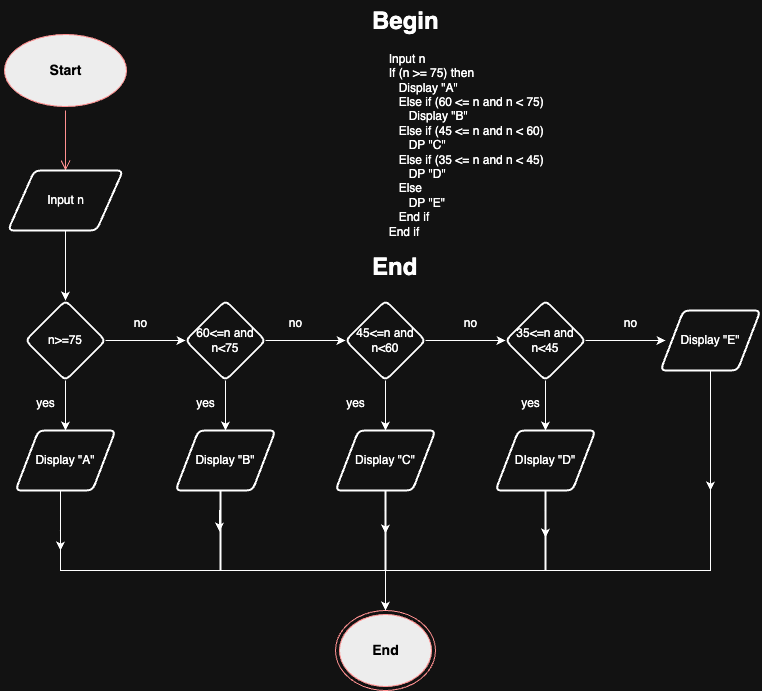

The diagram above was exported from draw.io. Its source (the exported page's mxGraphModel, read from the mxfile embedded in the PNG):
<mxGraphModel dx="946" dy="577" grid="1" gridSize="10" guides="1" tooltips="1" connect="1" arrows="1" fold="1" page="1" pageScale="1" pageWidth="827" pageHeight="1169" math="0" shadow="0">
  <root>
    <mxCell id="0" />
    <mxCell id="1" parent="0" />
    <mxCell id="QkPToVSu8ifDLalpyBJ6-1" value="&lt;font style=&quot;font-size: 14px; color: light-dark(rgb(0, 0, 0), rgb(0, 0, 0));&quot;&gt;&lt;b&gt;Start&lt;/b&gt;&lt;/font&gt;" style="ellipse;html=1;shape=startState;fillColor=#000000;strokeColor=#ff0000;" vertex="1" parent="1">
      <mxGeometry x="110" y="30" width="130" height="80" as="geometry" />
    </mxCell>
    <mxCell id="QkPToVSu8ifDLalpyBJ6-2" value="" style="edgeStyle=orthogonalEdgeStyle;html=1;verticalAlign=bottom;endArrow=open;endSize=8;strokeColor=#ff0000;rounded=0;" edge="1" source="QkPToVSu8ifDLalpyBJ6-1" parent="1">
      <mxGeometry relative="1" as="geometry">
        <mxPoint x="175" y="170" as="targetPoint" />
      </mxGeometry>
    </mxCell>
    <mxCell id="QkPToVSu8ifDLalpyBJ6-7" value="" style="edgeStyle=orthogonalEdgeStyle;rounded=0;orthogonalLoop=1;jettySize=auto;html=1;" edge="1" parent="1" source="QkPToVSu8ifDLalpyBJ6-3" target="QkPToVSu8ifDLalpyBJ6-6">
      <mxGeometry relative="1" as="geometry" />
    </mxCell>
    <mxCell id="QkPToVSu8ifDLalpyBJ6-3" value="Input n" style="shape=parallelogram;html=1;strokeWidth=2;perimeter=parallelogramPerimeter;whiteSpace=wrap;rounded=1;arcSize=12;size=0.23;" vertex="1" parent="1">
      <mxGeometry x="117.5" y="170" width="115" height="60" as="geometry" />
    </mxCell>
    <mxCell id="QkPToVSu8ifDLalpyBJ6-8" style="edgeStyle=orthogonalEdgeStyle;rounded=0;orthogonalLoop=1;jettySize=auto;html=1;" edge="1" parent="1" source="QkPToVSu8ifDLalpyBJ6-6">
      <mxGeometry relative="1" as="geometry">
        <mxPoint x="175" y="430" as="targetPoint" />
      </mxGeometry>
    </mxCell>
    <mxCell id="QkPToVSu8ifDLalpyBJ6-16" value="" style="edgeStyle=orthogonalEdgeStyle;rounded=0;orthogonalLoop=1;jettySize=auto;html=1;" edge="1" parent="1" source="QkPToVSu8ifDLalpyBJ6-6" target="QkPToVSu8ifDLalpyBJ6-15">
      <mxGeometry relative="1" as="geometry" />
    </mxCell>
    <mxCell id="QkPToVSu8ifDLalpyBJ6-6" value="n&amp;gt;=75" style="rhombus;whiteSpace=wrap;html=1;strokeWidth=2;rounded=1;arcSize=12;" vertex="1" parent="1">
      <mxGeometry x="135" y="300" width="80" height="80" as="geometry" />
    </mxCell>
    <mxCell id="QkPToVSu8ifDLalpyBJ6-9" value="Display &quot;A&quot;" style="shape=parallelogram;html=1;strokeWidth=2;perimeter=parallelogramPerimeter;whiteSpace=wrap;rounded=1;arcSize=12;size=0.23;" vertex="1" parent="1">
      <mxGeometry x="125" y="430" width="100" height="60" as="geometry" />
    </mxCell>
    <mxCell id="QkPToVSu8ifDLalpyBJ6-10" value="yes" style="text;html=1;align=center;verticalAlign=middle;resizable=0;points=[];autosize=1;strokeColor=none;fillColor=none;" vertex="1" parent="1">
      <mxGeometry x="135" y="388" width="40" height="30" as="geometry" />
    </mxCell>
    <mxCell id="QkPToVSu8ifDLalpyBJ6-18" style="edgeStyle=orthogonalEdgeStyle;rounded=0;orthogonalLoop=1;jettySize=auto;html=1;entryX=0.5;entryY=0;entryDx=0;entryDy=0;" edge="1" parent="1" source="QkPToVSu8ifDLalpyBJ6-15" target="QkPToVSu8ifDLalpyBJ6-19">
      <mxGeometry relative="1" as="geometry">
        <mxPoint x="335" y="420" as="targetPoint" />
      </mxGeometry>
    </mxCell>
    <mxCell id="QkPToVSu8ifDLalpyBJ6-22" value="" style="edgeStyle=orthogonalEdgeStyle;rounded=0;orthogonalLoop=1;jettySize=auto;html=1;" edge="1" parent="1" source="QkPToVSu8ifDLalpyBJ6-15" target="QkPToVSu8ifDLalpyBJ6-21">
      <mxGeometry relative="1" as="geometry" />
    </mxCell>
    <mxCell id="QkPToVSu8ifDLalpyBJ6-15" value="60&amp;lt;=n and&lt;div&gt;n&amp;lt;75&lt;/div&gt;" style="rhombus;whiteSpace=wrap;html=1;strokeWidth=2;rounded=1;arcSize=12;" vertex="1" parent="1">
      <mxGeometry x="295" y="300" width="80" height="80" as="geometry" />
    </mxCell>
    <mxCell id="QkPToVSu8ifDLalpyBJ6-17" value="no" style="text;html=1;align=center;verticalAlign=middle;resizable=0;points=[];autosize=1;strokeColor=none;fillColor=none;" vertex="1" parent="1">
      <mxGeometry x="230" y="308" width="40" height="30" as="geometry" />
    </mxCell>
    <mxCell id="QkPToVSu8ifDLalpyBJ6-19" value="Display &quot;B&quot;" style="shape=parallelogram;html=1;strokeWidth=2;perimeter=parallelogramPerimeter;whiteSpace=wrap;rounded=1;arcSize=12;size=0.23;" vertex="1" parent="1">
      <mxGeometry x="285" y="430" width="100" height="60" as="geometry" />
    </mxCell>
    <mxCell id="QkPToVSu8ifDLalpyBJ6-20" value="yes" style="text;html=1;align=center;verticalAlign=middle;resizable=0;points=[];autosize=1;strokeColor=none;fillColor=none;" vertex="1" parent="1">
      <mxGeometry x="295" y="388" width="40" height="30" as="geometry" />
    </mxCell>
    <mxCell id="QkPToVSu8ifDLalpyBJ6-24" style="edgeStyle=orthogonalEdgeStyle;rounded=0;orthogonalLoop=1;jettySize=auto;html=1;" edge="1" parent="1" source="QkPToVSu8ifDLalpyBJ6-21">
      <mxGeometry relative="1" as="geometry">
        <mxPoint x="495" y="430" as="targetPoint" />
      </mxGeometry>
    </mxCell>
    <mxCell id="QkPToVSu8ifDLalpyBJ6-27" value="" style="edgeStyle=orthogonalEdgeStyle;rounded=0;orthogonalLoop=1;jettySize=auto;html=1;" edge="1" parent="1" source="QkPToVSu8ifDLalpyBJ6-21" target="QkPToVSu8ifDLalpyBJ6-26">
      <mxGeometry relative="1" as="geometry" />
    </mxCell>
    <mxCell id="QkPToVSu8ifDLalpyBJ6-21" value="45&amp;lt;=n and&lt;div&gt;n&amp;lt;60&lt;/div&gt;" style="rhombus;whiteSpace=wrap;html=1;strokeWidth=2;rounded=1;arcSize=12;" vertex="1" parent="1">
      <mxGeometry x="455" y="300" width="80" height="80" as="geometry" />
    </mxCell>
    <mxCell id="QkPToVSu8ifDLalpyBJ6-23" value="no" style="text;html=1;align=center;verticalAlign=middle;resizable=0;points=[];autosize=1;strokeColor=none;fillColor=none;" vertex="1" parent="1">
      <mxGeometry x="385" y="308" width="40" height="30" as="geometry" />
    </mxCell>
    <mxCell id="QkPToVSu8ifDLalpyBJ6-25" value="Display &quot;C&quot;" style="shape=parallelogram;html=1;strokeWidth=2;perimeter=parallelogramPerimeter;whiteSpace=wrap;rounded=1;arcSize=12;size=0.23;" vertex="1" parent="1">
      <mxGeometry x="445" y="430" width="100" height="60" as="geometry" />
    </mxCell>
    <mxCell id="QkPToVSu8ifDLalpyBJ6-30" style="edgeStyle=orthogonalEdgeStyle;rounded=0;orthogonalLoop=1;jettySize=auto;html=1;" edge="1" parent="1" source="QkPToVSu8ifDLalpyBJ6-26">
      <mxGeometry relative="1" as="geometry">
        <mxPoint x="655" y="430" as="targetPoint" />
      </mxGeometry>
    </mxCell>
    <mxCell id="QkPToVSu8ifDLalpyBJ6-34" value="" style="edgeStyle=orthogonalEdgeStyle;rounded=0;orthogonalLoop=1;jettySize=auto;html=1;" edge="1" parent="1" source="QkPToVSu8ifDLalpyBJ6-26">
      <mxGeometry relative="1" as="geometry">
        <mxPoint x="775" y="340" as="targetPoint" />
      </mxGeometry>
    </mxCell>
    <mxCell id="QkPToVSu8ifDLalpyBJ6-26" value="35&amp;lt;=n and&lt;div&gt;n&amp;lt;45&lt;/div&gt;" style="rhombus;whiteSpace=wrap;html=1;strokeWidth=2;rounded=1;arcSize=12;" vertex="1" parent="1">
      <mxGeometry x="615" y="300" width="80" height="80" as="geometry" />
    </mxCell>
    <mxCell id="QkPToVSu8ifDLalpyBJ6-28" value="yes" style="text;html=1;align=center;verticalAlign=middle;resizable=0;points=[];autosize=1;strokeColor=none;fillColor=none;" vertex="1" parent="1">
      <mxGeometry x="445" y="388" width="40" height="30" as="geometry" />
    </mxCell>
    <mxCell id="QkPToVSu8ifDLalpyBJ6-29" value="no" style="text;html=1;align=center;verticalAlign=middle;resizable=0;points=[];autosize=1;strokeColor=none;fillColor=none;" vertex="1" parent="1">
      <mxGeometry x="560" y="308" width="40" height="30" as="geometry" />
    </mxCell>
    <mxCell id="QkPToVSu8ifDLalpyBJ6-31" value="DIsplay &quot;D&quot;" style="shape=parallelogram;html=1;strokeWidth=2;perimeter=parallelogramPerimeter;whiteSpace=wrap;rounded=1;arcSize=12;size=0.23;" vertex="1" parent="1">
      <mxGeometry x="605" y="430" width="100" height="60" as="geometry" />
    </mxCell>
    <mxCell id="QkPToVSu8ifDLalpyBJ6-32" value="yes" style="text;html=1;align=center;verticalAlign=middle;resizable=0;points=[];autosize=1;strokeColor=none;fillColor=none;" vertex="1" parent="1">
      <mxGeometry x="620" y="388" width="40" height="30" as="geometry" />
    </mxCell>
    <mxCell id="QkPToVSu8ifDLalpyBJ6-35" value="no" style="text;html=1;align=center;verticalAlign=middle;resizable=0;points=[];autosize=1;strokeColor=none;fillColor=none;" vertex="1" parent="1">
      <mxGeometry x="720" y="308" width="40" height="30" as="geometry" />
    </mxCell>
    <mxCell id="QkPToVSu8ifDLalpyBJ6-42" style="edgeStyle=orthogonalEdgeStyle;rounded=0;orthogonalLoop=1;jettySize=auto;html=1;entryX=1;entryY=0;entryDx=0;entryDy=0;" edge="1" parent="1" source="QkPToVSu8ifDLalpyBJ6-36" target="QkPToVSu8ifDLalpyBJ6-40">
      <mxGeometry relative="1" as="geometry" />
    </mxCell>
    <mxCell id="QkPToVSu8ifDLalpyBJ6-36" value="Display &quot;E&quot;" style="shape=parallelogram;html=1;strokeWidth=2;perimeter=parallelogramPerimeter;whiteSpace=wrap;rounded=1;arcSize=12;size=0.23;" vertex="1" parent="1">
      <mxGeometry x="770" y="310" width="100" height="60" as="geometry" />
    </mxCell>
    <mxCell id="QkPToVSu8ifDLalpyBJ6-37" value="&lt;font style=&quot;font-size: 14px; color: light-dark(rgb(0, 0, 0), rgb(0, 0, 0));&quot;&gt;&lt;b&gt;End&lt;/b&gt;&lt;/font&gt;" style="ellipse;html=1;shape=endState;fillColor=#000000;strokeColor=#ff0000;" vertex="1" parent="1">
      <mxGeometry x="445" y="610" width="100" height="80" as="geometry" />
    </mxCell>
    <mxCell id="QkPToVSu8ifDLalpyBJ6-47" style="edgeStyle=orthogonalEdgeStyle;rounded=0;orthogonalLoop=1;jettySize=auto;html=1;entryX=0.5;entryY=0;entryDx=0;entryDy=0;" edge="1" parent="1" source="QkPToVSu8ifDLalpyBJ6-40" target="QkPToVSu8ifDLalpyBJ6-37">
      <mxGeometry relative="1" as="geometry" />
    </mxCell>
    <mxCell id="QkPToVSu8ifDLalpyBJ6-40" value="" style="shape=partialRectangle;whiteSpace=wrap;html=1;bottom=1;right=1;left=1;top=0;fillColor=none;routingCenterX=-0.5;" vertex="1" parent="1">
      <mxGeometry x="170" y="490" width="650" height="80" as="geometry" />
    </mxCell>
    <mxCell id="QkPToVSu8ifDLalpyBJ6-46" style="edgeStyle=orthogonalEdgeStyle;rounded=0;orthogonalLoop=1;jettySize=auto;html=1;exitX=0;exitY=0.5;exitDx=0;exitDy=0;entryX=0;entryY=0.75;entryDx=0;entryDy=0;" edge="1" parent="1" source="QkPToVSu8ifDLalpyBJ6-40" target="QkPToVSu8ifDLalpyBJ6-40">
      <mxGeometry relative="1" as="geometry" />
    </mxCell>
    <mxCell id="QkPToVSu8ifDLalpyBJ6-53" value="" style="line;strokeWidth=2;direction=south;html=1;" vertex="1" parent="1">
      <mxGeometry x="325" y="490" width="10" height="80" as="geometry" />
    </mxCell>
    <mxCell id="QkPToVSu8ifDLalpyBJ6-55" style="edgeStyle=orthogonalEdgeStyle;rounded=0;orthogonalLoop=1;jettySize=auto;html=1;exitX=0.25;exitY=0.5;exitDx=0;exitDy=0;exitPerimeter=0;entryX=0.513;entryY=0.6;entryDx=0;entryDy=0;entryPerimeter=0;" edge="1" parent="1" source="QkPToVSu8ifDLalpyBJ6-53" target="QkPToVSu8ifDLalpyBJ6-53">
      <mxGeometry relative="1" as="geometry" />
    </mxCell>
    <mxCell id="QkPToVSu8ifDLalpyBJ6-56" value="" style="line;strokeWidth=2;direction=south;html=1;" vertex="1" parent="1">
      <mxGeometry x="490" y="490" width="10" height="80" as="geometry" />
    </mxCell>
    <mxCell id="QkPToVSu8ifDLalpyBJ6-57" style="edgeStyle=orthogonalEdgeStyle;rounded=0;orthogonalLoop=1;jettySize=auto;html=1;exitX=0.25;exitY=0.5;exitDx=0;exitDy=0;exitPerimeter=0;entryX=0.538;entryY=0.5;entryDx=0;entryDy=0;entryPerimeter=0;" edge="1" parent="1" source="QkPToVSu8ifDLalpyBJ6-56" target="QkPToVSu8ifDLalpyBJ6-56">
      <mxGeometry relative="1" as="geometry" />
    </mxCell>
    <mxCell id="QkPToVSu8ifDLalpyBJ6-58" value="" style="line;strokeWidth=2;direction=south;html=1;" vertex="1" parent="1">
      <mxGeometry x="650" y="490" width="10" height="80" as="geometry" />
    </mxCell>
    <mxCell id="QkPToVSu8ifDLalpyBJ6-59" style="edgeStyle=orthogonalEdgeStyle;rounded=0;orthogonalLoop=1;jettySize=auto;html=1;exitX=0.25;exitY=0.5;exitDx=0;exitDy=0;exitPerimeter=0;entryX=0.588;entryY=0.5;entryDx=0;entryDy=0;entryPerimeter=0;" edge="1" parent="1" source="QkPToVSu8ifDLalpyBJ6-58" target="QkPToVSu8ifDLalpyBJ6-58">
      <mxGeometry relative="1" as="geometry" />
    </mxCell>
    <mxCell id="QkPToVSu8ifDLalpyBJ6-60" value="&lt;h1 style=&quot;margin-top: 0px;&quot;&gt;Begin&lt;/h1&gt;&lt;div&gt;&amp;nbsp; &amp;nbsp; &amp;nbsp;Input n&lt;/div&gt;&lt;div&gt;&amp;nbsp; &amp;nbsp; &amp;nbsp;If (n &amp;gt;= 75) then&lt;/div&gt;&lt;div&gt;&amp;nbsp; &amp;nbsp; &amp;nbsp; &amp;nbsp; Display &quot;A&quot;&lt;/div&gt;&lt;div&gt;&amp;nbsp; &amp;nbsp; &amp;nbsp; &amp;nbsp; Else if (60 &amp;lt;= n and n &amp;lt; 75)&lt;/div&gt;&lt;div&gt;&amp;nbsp; &amp;nbsp; &amp;nbsp; &amp;nbsp; &amp;nbsp; &amp;nbsp;Display &quot;B&quot;&lt;/div&gt;&lt;div&gt;&amp;nbsp; &amp;nbsp; &amp;nbsp; &amp;nbsp; Else if (45 &amp;lt;= n and n &amp;lt; 60)&lt;/div&gt;&lt;div&gt;&amp;nbsp; &amp;nbsp; &amp;nbsp; &amp;nbsp; &amp;nbsp; &amp;nbsp;DP &quot;C&quot;&lt;/div&gt;&lt;div&gt;&amp;nbsp; &amp;nbsp; &amp;nbsp; &amp;nbsp; Else if (35 &amp;lt;= n and n &amp;lt; 45)&lt;/div&gt;&lt;div&gt;&amp;nbsp; &amp;nbsp; &amp;nbsp; &amp;nbsp; &amp;nbsp; &amp;nbsp;DP &quot;D&quot;&lt;/div&gt;&lt;div&gt;&amp;nbsp; &amp;nbsp; &amp;nbsp; &amp;nbsp; Else&amp;nbsp;&lt;/div&gt;&lt;div&gt;&amp;nbsp; &amp;nbsp; &amp;nbsp; &amp;nbsp; &amp;nbsp; &amp;nbsp;DP &quot;E&quot;&lt;/div&gt;&lt;div&gt;&amp;nbsp; &amp;nbsp; &amp;nbsp; &amp;nbsp; End if&lt;/div&gt;&lt;div&gt;&amp;nbsp; &amp;nbsp; &amp;nbsp;End if&lt;/div&gt;&lt;div&gt;&lt;br&gt;&lt;/div&gt;&lt;div&gt;&lt;font style=&quot;font-size: 24px;&quot;&gt;&lt;b&gt;End&lt;/b&gt;&lt;/font&gt;&lt;/div&gt;" style="text;html=1;whiteSpace=wrap;overflow=hidden;rounded=0;" vertex="1" parent="1">
      <mxGeometry x="480" width="180" height="290" as="geometry" />
    </mxCell>
  </root>
</mxGraphModel>